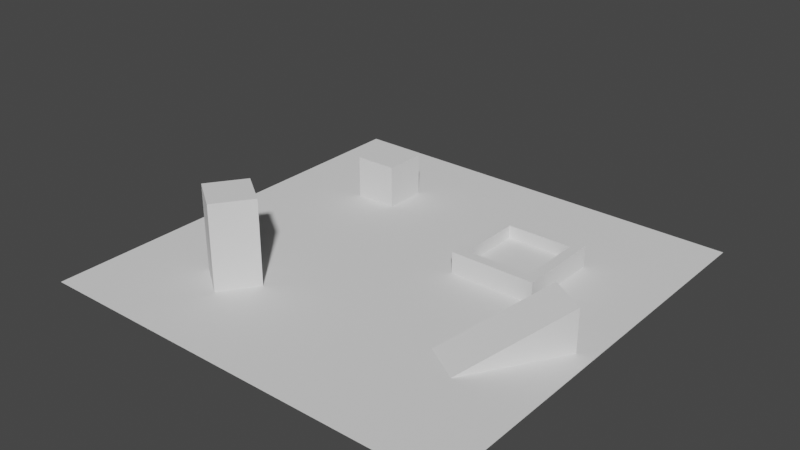# Source: scene.blend  (saved by Blender 3.5.10; exported with 4.5.12 LTS)
import bpy
from mathutils import Matrix  # noqa: F401  (used for matrix-valued properties, if any)

bpy.ops.wm.read_factory_settings(use_empty=True)
scene = bpy.context.scene
scene.name = 'Scene'

# ---- collections
col_collection = bpy.data.collections.new('Collection'); scene.collection.children.link(col_collection)

# ---- world
world_world = bpy.data.worlds.new('World'); scene.world = world_world
world_world.use_nodes = True; world_world.node_tree.nodes.clear()
_N = world_world.node_tree.nodes; _L = world_world.node_tree.links
n0 = _N.new('ShaderNodeOutputWorld'); n0.name = 'World Output'; n0.location = (300, 300)
n1 = _N.new('ShaderNodeBackground'); n1.name = 'Background'; n1.location = (10, 300)
n1.inputs[0].default_value = (0.05088, 0.05088, 0.05088, 1.0)
_L.new(n1.outputs[0], n0.inputs[0])
n0.is_active_output = True
world_world.color = (0.05088, 0.05088, 0.05088)
world_world.use_sun_shadow = False
world_world.sun_shadow_jitter_overblur = 0.0

# ---- meshes
me_plane = bpy.data.meshes.new('Plane')
me_plane.from_pydata([(-10.0, -10.0, 0.0), (10.0, -10.0, 0.0), (-10.0, 10.0, 0.0), (10.0, 10.0, 0.0)], [], [(0, 1, 3, 2)])
_uv = me_plane.uv_layers.new(name='UVMap')
_uv.uv.foreach_set('vector', [-4.5, -4.5, 5.5, -4.5, 5.5, 5.5, -4.5, 5.5])
me_plane.update()
me_cube_001 = bpy.data.meshes.new('Cube.001')
me_cube_001.from_pydata([(-1.0, -1.0, -1.0), (-1.0, -1.0, 1.0), (-1.0, 1.0, -1.0), (-1.0, 1.0, 1.0), (1.0, -1.0, -1.0), (1.0, -1.0, 1.0), (1.0, 1.0, -1.0), (1.0, 1.0, 1.0)], [], [(0, 1, 3, 2), (2, 3, 7, 6), (6, 7, 5, 4), (4, 5, 1, 0), (2, 6, 4, 0), (7, 3, 1, 5)])
_uv = me_cube_001.uv_layers.new(name='UVMap')
_uv.uv.foreach_set('vector', [0.0, 0.0, 0.0, 1.0, 1.0, 1.0, 1.0, 0.0, 0.0, 0.0, 0.0, 1.0, 1.0, 1.0, 1.0, 0.0, 1.0, 0.0, 1.0, 1.0, 0.0, 1.0, 0.0, 0.0, 1.0, 0.0, 1.0, 1.0, 0.0, 1.0, 0.0, 0.0, 0.0, 1.0, 1.0, 1.0, 1.0, 0.0, 0.0, 0.0, 1.0, 1.0, 0.0, 1.0, 0.0, 0.0, 1.0, 0.0])
me_cube_001.update()
me_cube_002 = bpy.data.meshes.new('Cube.002')
me_cube_002.from_pydata([(-1.164, -1.115, -1.0), (-1.164, -1.115, 3.0), (-1.164, 0.8853, -1.0), (-1.164, 0.8853, 3.0), (0.8362, -1.115, -1.0), (0.8362, -1.115, 3.0), (0.8362, 0.8853, -1.0), (0.8362, 0.8853, 3.0)], [], [(0, 1, 3, 2), (2, 3, 7, 6), (6, 7, 5, 4), (4, 5, 1, 0), (2, 6, 4, 0), (7, 3, 1, 5)])
_uv = me_cube_002.uv_layers.new(name='UVMap')
_uv.uv.foreach_set('vector', [0.0009828, -0.498, 0.0009828, 1.498, 0.999, 1.498, 0.999, -0.498, 0.0009828, -0.498, 0.0009828, 1.498, 0.999, 1.498, 0.999, -0.498, 0.999, -0.498, 0.999, 1.498, 0.0009828, 1.498, 0.0009828, -0.498, 0.999, -0.498, 0.999, 1.498, 0.0009828, 1.498, 0.0009828, -0.498, 0.0009828, 0.999, 0.999, 0.999, 0.999, 0.0009828, 0.0009828, 0.0009828, 0.999, 0.999, 0.0009828, 0.999, 0.0009828, 0.0009828, 0.999, 0.0009828])
me_cube_002.update()
me_cube_003 = bpy.data.meshes.new('Cube.003')
me_cube_003.from_pydata([(-1.0, -4.0, -1.0), (-1.0, 1.0, -1.0), (-1.0, 1.0, 1.0), (1.0, -4.0, -1.0), (1.0, 1.0, -1.0), (1.0, 1.0, 1.0)], [], [(1, 0, 2), (1, 2, 5, 4), (5, 2, 0, 3), (1, 4, 3, 0), (4, 5, 3)])
_uv = me_cube_003.uv_layers.new(name='UVMap')
_uv.uv.foreach_set('vector', [1.75, 2.98e-08, -0.75, 2.98e-08, 1.75, 1.0, 2.98e-08, 2.98e-08, 2.98e-08, 1.0, 1.0, 1.0, 1.0, 2.98e-08, 1.0, 1.75, 2.98e-08, 1.75, 2.98e-08, -0.75, 1.0, -0.75, 2.98e-08, 1.75, 1.0, 1.75, 1.0, -0.75, 2.98e-08, -0.75, 1.75, 2.98e-08, 1.75, 1.0, -0.75, 2.98e-08])
me_cube_003.update()
me_cube = bpy.data.meshes.new('Cube')
me_cube.from_pydata([(-2.0, -2.0, -1.0), (-2.0, -2.0, 0.0), (-2.0, 2.0, -1.0), (-2.0, 2.0, 0.0), (2.0, -2.0, -1.0), (2.0, -2.0, 0.0), (2.0, 2.0, -1.0), (2.0, 2.0, 0.0), (0.6667, 2.0, -1.0), (-0.6667, 2.0, -1.0), (-0.6667, 2.0, 0.0), (0.6667, 2.0, 0.0), (-0.6667, -2.0, -1.0), (0.6667, -2.0, -1.0), (0.6667, -2.0, 0.0), (-0.6667, -2.0, 0.0), (-2.0, 0.6667, -1.0), (-2.0, -0.6667, -1.0), (-2.0, -0.6667, 0.0), (-2.0, 0.6667, 0.0), (2.0, -0.6667, -1.0), (2.0, 0.6667, -1.0), (2.0, 0.6667, 0.0), (2.0, -0.6667, 0.0), (1.533, 1.533, 0.0), (1.533, -1.533, 0.0), (-1.533, 1.533, 0.0), (-1.533, -1.533, 0.0), (-0.6667, 0.6667, -1.0), (-0.6667, -0.6667, -1.0), (0.6667, 0.6667, -1.0), (0.6667, -0.6667, -1.0), (1.533, 1.533, -0.6), (1.533, -1.533, -0.6), (-1.533, 1.533, -0.6), (-1.533, -1.533, -0.6)], [], [(16, 19, 3, 2), (8, 11, 7, 6), (20, 23, 5, 4), (12, 15, 1, 0), (31, 20, 4, 13), (27, 18, 1, 15), (23, 25, 14, 5), (25, 27, 15, 14), (17, 29, 12, 0), (29, 31, 13, 12), (4, 5, 14, 13), (13, 14, 15, 12), (2, 3, 10, 9), (9, 10, 11, 8), (9, 8, 30, 28), (28, 30, 31, 29), (2, 9, 28, 16), (16, 28, 29, 17), (11, 10, 26, 24), (26, 27, 35, 34), (7, 11, 24, 22), (22, 24, 25, 23), (10, 3, 19, 26), (26, 19, 18, 27), (8, 6, 21, 30), (30, 21, 20, 31), (6, 7, 22, 21), (21, 22, 23, 20), (0, 1, 18, 17), (17, 18, 19, 16), (32, 34, 35, 33), (25, 24, 32, 33), (24, 26, 34, 32), (27, 25, 33, 35)])
_uv = me_cube.uv_layers.new(name='UVMap')
_uv.uv.foreach_set('vector', [0.7689, 0.2983, 0.7689, 0.7017, 1.307, 0.7017, 1.307, 0.2983, 0.7689, 0.2983, 0.7689, 0.7017, 1.307, 0.7017, 1.307, 0.2983, 0.2311, 0.2983, 0.2311, 0.7017, -0.3066, 0.7017, -0.3066, 0.2983, 0.2311, 0.2983, 0.2311, 0.7017, -0.3066, 0.7017, -0.3066, 0.2983, 0.7689, 0.2311, 1.307, 0.2311, 1.307, -0.3066, 0.7689, -0.3066, -0.1184, -0.1184, -0.3066, 0.2311, -0.3066, -0.3066, 0.2311, -0.3066, 1.307, 0.2311, 1.118, -0.1184, 0.7689, -0.3066, 1.307, -0.3066, 1.118, -0.1184, -0.1184, -0.1184, 0.2311, -0.3066, 0.7689, -0.3066, -0.3066, 0.2311, 0.2311, 0.2311, 0.2311, -0.3066, -0.3066, -0.3066, 0.2311, 0.2311, 0.7689, 0.2311, 0.7689, -0.3066, 0.2311, -0.3066, 1.307, 0.2983, 1.307, 0.7017, 0.7689, 0.7017, 0.7689, 0.2983, 0.7689, 0.2983, 0.7689, 0.7017, 0.2311, 0.7017, 0.2311, 0.2983, -0.3066, 0.2983, -0.3066, 0.7017, 0.2311, 0.7017, 0.2311, 0.2983, 0.2311, 0.2983, 0.2311, 0.7017, 0.7689, 0.7017, 0.7689, 0.2983, 0.2311, 1.307, 0.7689, 1.307, 0.7689, 0.7689, 0.2311, 0.7689, 0.2311, 0.7689, 0.7689, 0.7689, 0.7689, 0.2311, 0.2311, 0.2311, -0.3066, 1.307, 0.2311, 1.307, 0.2311, 0.7689, -0.3066, 0.7689, -0.3066, 0.7689, 0.2311, 0.7689, 0.2311, 0.2311, -0.3066, 0.2311, 0.7689, 1.307, 0.2311, 1.307, -0.1184, 1.118, 1.118, 1.118, 1.118, 0.7017, -0.1184, 0.7017, -0.1184, 0.4597, 1.118, 0.4597, 1.307, 1.307, 0.7689, 1.307, 1.118, 1.118, 1.307, 0.7689, 1.307, 0.7689, 1.118, 1.118, 1.118, -0.1184, 1.307, 0.2311, 0.2311, 1.307, -0.3066, 1.307, -0.3066, 0.7689, -0.1184, 1.118, -0.1184, 1.118, -0.3066, 0.7689, -0.3066, 0.2311, -0.1184, -0.1184, 0.7689, 1.307, 1.307, 1.307, 1.307, 0.7689, 0.7689, 0.7689, 0.7689, 0.7689, 1.307, 0.7689, 1.307, 0.2311, 0.7689, 0.2311, 1.307, 0.2983, 1.307, 0.7017, 0.7689, 0.7017, 0.7689, 0.2983, 0.7689, 0.2983, 0.7689, 0.7017, 0.2311, 0.7017, 0.2311, 0.2983, -0.3066, 0.2983, -0.3066, 0.7017, 0.2311, 0.7017, 0.2311, 0.2983, 0.2311, 0.2983, 0.2311, 0.7017, 0.7689, 0.7017, 0.7689, 0.2983, 1.118, 1.118, -0.1184, 1.118, -0.1184, -0.1184, 1.118, -0.1184, -0.1184, 0.7017, 1.118, 0.7017, 1.118, 0.4597, -0.1184, 0.4597, 1.118, 0.7017, -0.1184, 0.7017, -0.1184, 0.4597, 1.118, 0.4597, -0.1184, 0.7017, 1.118, 0.7017, 1.118, 0.4597, -0.1184, 0.4597])
me_cube.update()

# ---- objects
ob_plane = bpy.data.objects.new('Plane', me_plane)
ob_cube = bpy.data.objects.new('Cube', me_cube_001)
ob_cube_001 = bpy.data.objects.new('Cube.001', me_cube_002)
ob_cube_002 = bpy.data.objects.new('Cube.002', me_cube_003)
ob_cube_003 = bpy.data.objects.new('Cube.003', me_cube)

# ---- transforms, parenting, visibility, modifiers, constraints
ob_plane.location = (0.0, 0.0, 0.0)
ob_cube.location = (-5.0, 5.2, 1.0)
ob_cube_001.location = (-4.5, -5.1, 1.0)
ob_cube_001.rotation_euler = (0.0, -0.0, -0.6109)
ob_cube_002.location = (7.9, -1.2, 1.0)
ob_cube_002.rotation_euler = (0.0, -0.0, -0.5543)
ob_cube_003.location = (4.0, 3.0, 1.0)

# ---- collection membership
col_collection.objects.link(ob_plane)
col_collection.objects.link(ob_cube)
col_collection.objects.link(ob_cube_001)
col_collection.objects.link(ob_cube_002)
col_collection.objects.link(ob_cube_003)

# ---- scene / render settings (as saved in the file)
scene.frame_start = 1; scene.frame_end = 250; scene.frame_set(1)
scene.render.engine = 'BLENDER_EEVEE_NEXT'
scene.cycles.sampling_pattern = 'TABULATED_SOBOL'
scene.view_settings.view_transform = 'Filmic'
bpy.context.view_layer.update()

# ---- added for rendering (the .blend has no active camera and no usable light): camera, sun
cam_auto = bpy.data.cameras.new('AutoCamera')
cam_auto.lens = 50.0
cam_auto.sensor_width = 36.0
cam_auto.clip_end = 1000.0
ob_auto_camera = bpy.data.objects.new('AutoCamera', cam_auto)
scene.collection.objects.link(ob_auto_camera)
ob_auto_camera.location = (26.4297, -31.7156, 23.1438)
ob_auto_camera.rotation_euler = (1.09748, -7.21219e-08, 0.694738)
scene.camera = ob_auto_camera
light_auto_sun = bpy.data.lights.new('AutoSun', 'SUN')
light_auto_sun.energy = 3.0
light_auto_sun.angle = 0.0523599
ob_auto_sun = bpy.data.objects.new('AutoSun', light_auto_sun)
scene.collection.objects.link(ob_auto_sun)
ob_auto_sun.rotation_euler = (0.872665, 0.174533, 0.523599)
bpy.context.view_layer.update()
